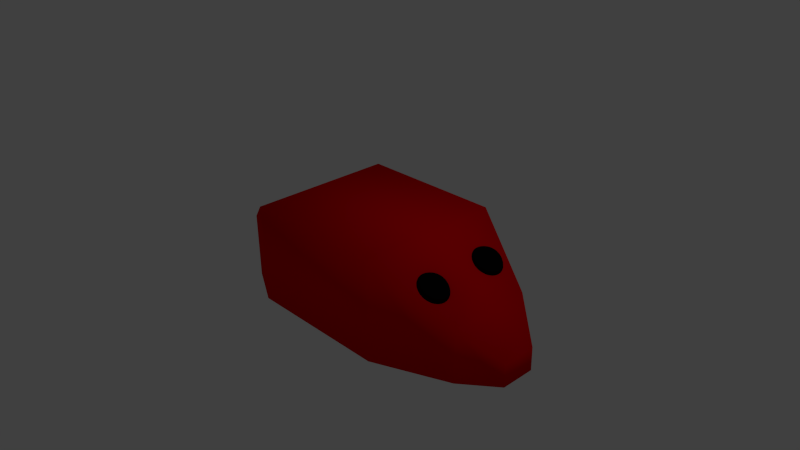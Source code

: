 # Source: head.blend  (saved by Blender 2.73.0; exported with 4.5.12 LTS)
import bpy
from mathutils import Matrix  # noqa: F401  (used for matrix-valued properties, if any)

bpy.ops.wm.read_factory_settings(use_empty=True)
scene = bpy.context.scene
scene.name = 'Scene'

# ---- collections
col_collection_1 = bpy.data.collections.new('Collection 1'); scene.collection.children.link(col_collection_1)

# ---- materials (node trees are filled in below, after node groups)
mat_head = bpy.data.materials.new('head')
mat_head.alpha_threshold = 0.0
mat_head.use_transparent_shadow = False
mat_head.diffuse_color = (0.8, 0.000929, 0.001822, 1.0)
mat_head.roughness = 0.5
mat_head.line_color = (0.0, 0.0, 0.0, 1.0)
mat_head_eyes = bpy.data.materials.new('head_eyes')
mat_head_eyes.alpha_threshold = 0.0
mat_head_eyes.use_transparent_shadow = False
mat_head_eyes.diffuse_color = (0.002063, 0.002063, 0.002063, 1.0)
mat_head_eyes.roughness = 0.5

# ---- material node trees

# ---- world
world_world = bpy.data.worlds.new('World'); scene.world = world_world
world_world.color = (0.05088, 0.05088, 0.05088)
world_world.use_sun_shadow = False
world_world.sun_shadow_jitter_overblur = 0.0
world_world.cycles.sampling_method = 'MANUAL'
world_world.cycles.sample_map_resolution = 256

# ---- cameras
cam_camera = bpy.data.cameras.new('Camera')
cam_camera.clip_end = 100.0
cam_camera.lens = 35.0
cam_camera.sensor_width = 32.0
cam_camera.sensor_height = 18.0
cam_camera.ortho_scale = 7.314
cam_camera.dof.focus_distance = 0.0
cam_camera.dof.aperture_fstop = 128.0

# ---- lights
light_lamp = bpy.data.lights.new('Lamp', 'POINT')
light_lamp.transmission_factor = 0.0
light_lamp.cutoff_distance = 30.0
light_lamp.energy = 100.0
light_lamp.shadow_buffer_clip_start = 1.001
light_lamp.shadow_soft_size = 0.1
light_lamp.shadow_maximum_resolution = 0.006
light_lamp.use_absolute_resolution = True
light_lamp.cycles.use_multiple_importance_sampling = False

# ---- meshes
me_cube = bpy.data.meshes.new('Cube')
me_cube.from_pydata([(1.0, 1.0, -0.67), (1.0, -1.0, -0.67), (-1.0, -1.0, -0.67), (-1.0, 1.0, -0.67), (1.0, 1.0, 0.67), (1.0, -1.0, 0.67), (-1.0, -1.0, 0.67), (-1.0, 1.0, 0.67), (1.98, 0.5773, -0.6851), (1.98, -0.5773, -0.6851), (1.98, 0.5773, 0.03155), (1.98, -0.5773, 0.03155), (2.436, 0.2371, -0.674), (2.436, -0.2371, -0.674), (2.436, 0.2371, -0.3563), (2.436, -0.2371, -0.3563), (-1.624, -0.6648, -0.6777), (-1.624, 0.6648, -0.6777), (-1.624, -0.6648, 0.2131), (-1.624, 0.6648, 0.2131)], [], [(0, 1, 2, 3), (4, 7, 6, 5), (4, 5, 11, 10), (1, 5, 6, 2), (6, 7, 19, 18), (4, 0, 3, 7), (10, 11, 15, 14), (5, 1, 9, 11), (0, 4, 10, 8), (1, 0, 8, 9), (12, 14, 15, 13), (11, 9, 13, 15), (8, 10, 14, 12), (9, 8, 12, 13), (16, 18, 19, 17), (7, 3, 17, 19), (2, 6, 18, 16), (3, 2, 16, 17)])
me_cube.polygons.foreach_set('use_smooth', [True] * 18)
_uv = me_cube.uv_layers.new(name='UVMap')
_uv.uv.foreach_set('vector', [0.3906, 0.2982, 0.3906, 0.5958, 0.09301, 0.5958, 0.09301, 0.2982, 0.4129, 0.2978, 0.1152, 0.2978, 0.1152, 0.0001815, 0.4129, 0.0001814, 0.4129, 0.2978, 0.4129, 0.0001814, 0.5869, 0.06309, 0.5869, 0.2349, 0.4032, 0.8004, 0.4032, 0.9998, 0.1056, 0.9998, 0.1056, 0.8004, 0.1152, 0.0001815, 0.1152, 0.2978, 0.0001814, 0.2479, 0.0001815, 0.05007, 0.4032, 0.5962, 0.4032, 0.7956, 0.1056, 0.7956, 0.1056, 0.5962, 0.5869, 0.2349, 0.5869, 0.06309, 0.676, 0.1137, 0.676, 0.1843, 0.4032, 0.9998, 0.4032, 0.8004, 0.5619, 0.7982, 0.5619, 0.9048, 0.4032, 0.7956, 0.4032, 0.5962, 0.5619, 0.6912, 0.5619, 0.7978, 0.3906, 0.5958, 0.3906, 0.2982, 0.5364, 0.3611, 0.5364, 0.5329, 0.6752, 0.4311, 0.6752, 0.4784, 0.6047, 0.4784, 0.6047, 0.4311, 0.5619, 0.9048, 0.5619, 0.7982, 0.6466, 0.7998, 0.6466, 0.8471, 0.5619, 0.7978, 0.5619, 0.6912, 0.6466, 0.7489, 0.6466, 0.7962, 0.5364, 0.5329, 0.5364, 0.3611, 0.6043, 0.4117, 0.6043, 0.4823, 0.6047, 0.4307, 0.6047, 0.2982, 0.8025, 0.2982, 0.8025, 0.4307, 0.1056, 0.5962, 0.1056, 0.7956, 0.0001814, 0.7967, 0.0001814, 0.6641, 0.1056, 0.8004, 0.1056, 0.9998, 0.0001814, 0.9318, 0.0001822, 0.7993, 0.09301, 0.2982, 0.09301, 0.5958, 0.0001814, 0.5459, 0.0001816, 0.3481])
me_cube.materials.append(mat_head)
me_cube.use_remesh_preserve_volume = False
me_cube.use_remesh_preserve_attributes = False
me_cube.use_mirror_vertex_groups = False
me_cube.update()
me_sphere_001 = bpy.data.meshes.new('Sphere.001')
me_sphere_001.from_pydata([(-0.1951, -3.96, 0.9808), (-0.3827, -3.96, 0.9239), (-0.5556, -3.96, 0.8315), (-0.7071, -3.96, 0.7071), (-0.8315, -3.96, 0.5556), (-0.9239, -3.96, 0.3827), (-0.9808, -3.96, 0.1951), (-1.0, -3.96, 7.55e-08), (-0.9808, -3.96, -0.1951), (-0.9239, -3.96, -0.3827), (-0.8315, -3.96, -0.5556), (-0.7071, -3.96, -0.7071), (-0.5556, -3.96, -0.8315), (-0.3827, -3.96, -0.9239), (-0.1951, -3.96, -0.9808), (-0.1913, -3.922, 0.9808), (-0.3753, -3.885, 0.9239), (-0.5449, -3.851, 0.8315), (-0.6935, -3.822, 0.7071), (-0.8155, -3.798, 0.5556), (-0.9061, -3.779, 0.3827), (-0.9619, -3.768, 0.1951), (-0.9808, -3.765, 7.55e-08), (-0.9619, -3.768, -0.1951), (-0.9061, -3.779, -0.3827), (-0.8155, -3.798, -0.5556), (-0.6935, -3.822, -0.7071), (-0.5449, -3.851, -0.8315), (-0.3753, -3.885, -0.9239), (-0.1913, -3.922, -0.9808), (-0.1802, -3.885, 0.9808), (-0.3536, -3.813, 0.9239), (-0.5133, -3.747, 0.8315), (-0.6533, -3.689, 0.7071), (-0.7682, -3.642, 0.5556), (-0.8536, -3.606, 0.3827), (-0.9061, -3.584, 0.1951), (-0.9239, -3.577, 7.55e-08), (-0.9061, -3.584, -0.1951), (-0.8536, -3.606, -0.3827), (-0.7682, -3.642, -0.5556), (-0.6533, -3.689, -0.7071), (-0.5133, -3.747, -0.8315), (-0.3536, -3.813, -0.9239), (-0.1802, -3.885, -0.9808), (-0.1622, -3.851, 0.9808), (-0.3182, -3.747, 0.9239), (-0.4619, -3.651, 0.8315), (-0.5879, -3.567, 0.7071), (-0.6913, -3.498, 0.5556), (-0.7682, -3.446, 0.3827), (-0.8155, -3.415, 0.1951), (-0.8315, -3.404, 7.55e-08), (-0.8155, -3.415, -0.1951), (-0.7682, -3.446, -0.3827), (-0.6913, -3.498, -0.5556), (-0.5879, -3.567, -0.7071), (-0.4619, -3.651, -0.8315), (-0.3182, -3.747, -0.9239), (-0.1622, -3.851, -0.9808), (-0.1379, -3.822, 0.9808), (-0.2706, -3.689, 0.9239), (-0.3928, -3.567, 0.8315), (-0.5, -3.46, 0.7071), (-0.5879, -3.372, 0.5556), (-0.6533, -3.306, 0.3827), (-0.6935, -3.266, 0.1951), (-0.7071, -3.253, 7.55e-08), (-0.6935, -3.266, -0.1951), (-0.6533, -3.306, -0.3827), (-0.5879, -3.372, -0.5556), (-0.5, -3.46, -0.7071), (-0.3928, -3.567, -0.8315), (-0.2706, -3.689, -0.9239), (-0.1379, -3.822, -0.9808), (-0.1084, -3.798, 0.9808), (-0.2126, -3.642, 0.9239), (-0.3087, -3.498, 0.8315), (-0.3928, -3.372, 0.7071), (-0.4619, -3.268, 0.5556), (-0.5133, -3.192, 0.3827), (-0.5449, -3.144, 0.1951), (-0.5556, -3.128, 7.55e-08), (-0.5449, -3.144, -0.1951), (-0.5133, -3.192, -0.3827), (-0.4619, -3.268, -0.5556), (-0.3928, -3.372, -0.7071), (-0.3087, -3.498, -0.8315), (-0.2126, -3.642, -0.9239), (-0.1084, -3.798, -0.9808), (-0.07466, -3.779, 0.9808), (-0.1464, -3.606, 0.9239), (-0.2126, -3.446, 0.8315), (-0.2706, -3.306, 0.7071), (-0.3182, -3.192, 0.5556), (-0.3536, -3.106, 0.3827), (-0.3753, -3.054, 0.1951), (-0.3827, -3.036, 7.55e-08), (-0.3753, -3.054, -0.1951), (-0.3536, -3.106, -0.3827), (-0.3182, -3.192, -0.5556), (-0.2706, -3.306, -0.7071), (-0.2126, -3.446, -0.8315), (-0.1464, -3.606, -0.9239), (-0.07466, -3.779, -0.9808), (-0.03806, -3.768, 0.9808), (-0.07466, -3.584, 0.9239), (-0.1084, -3.415, 0.8315), (-0.1379, -3.266, 0.7071), (-0.1622, -3.144, 0.5556), (-0.1802, -3.054, 0.3827), (-0.1913, -2.998, 0.1951), (-0.1951, -2.979, 7.55e-08), (-0.1913, -2.998, -0.1951), (-0.1802, -3.054, -0.3827), (-0.1622, -3.144, -0.5556), (-0.1379, -3.266, -0.7071), (-0.1084, -3.415, -0.8315), (-0.07466, -3.584, -0.9239), (-0.03806, -3.768, -0.9808), (8.035e-07, -3.765, 0.9808), (7.96e-07, -3.577, 0.9239), (7.886e-07, -3.404, 0.8315), (7.96e-07, -3.253, 0.7071), (8.109e-07, -3.128, 0.5556), (7.513e-07, -3.036, 0.3827), (8.705e-07, -2.979, 0.1951), (8.556e-07, -2.96, 7.55e-08), (8.705e-07, -2.979, -0.1951), (7.066e-07, -3.036, -0.3827), (8.109e-07, -3.128, -0.5556), (7.96e-07, -3.253, -0.7071), (8.184e-07, -3.404, -0.8315), (7.811e-07, -3.577, -0.9239), (7.848e-07, -3.765, -0.9808), (0.03806, -3.768, 0.9808), (0.07466, -3.584, 0.9239), (0.1084, -3.415, 0.8315), (0.138, -3.266, 0.7071), (0.1622, -3.144, 0.5556), (0.1802, -3.054, 0.3827), (0.1913, -2.998, 0.1951), (0.1951, -2.979, 7.55e-08), (0.1913, -2.998, -0.1951), (0.1802, -3.054, -0.3827), (0.1622, -3.144, -0.5556), (0.138, -3.266, -0.7071), (0.1084, -3.415, -0.8315), (0.07466, -3.584, -0.9239), (0.03806, -3.768, -0.9808), (0.07466, -3.779, 0.9808), (0.1464, -3.606, 0.9239), (0.2126, -3.446, 0.8315), (0.2706, -3.306, 0.7071), (0.3182, -3.192, 0.5556), (0.3536, -3.106, 0.3827), (0.3753, -3.054, 0.1951), (0.3827, -3.036, 7.55e-08), (0.3753, -3.054, -0.1951), (0.3536, -3.106, -0.3827), (0.3182, -3.192, -0.5556), (0.2706, -3.306, -0.7071), (0.2126, -3.446, -0.8315), (0.1464, -3.606, -0.9239), (0.07466, -3.779, -0.9808), (0.1084, -3.798, 0.9808), (0.2126, -3.642, 0.9239), (0.3087, -3.498, 0.8315), (0.3928, -3.372, 0.7071), (0.4619, -3.268, 0.5556), (0.5133, -3.192, 0.3827), (0.5449, -3.144, 0.1951), (0.5556, -3.128, 7.55e-08), (0.5449, -3.144, -0.1951), (0.5133, -3.192, -0.3827), (0.4619, -3.268, -0.5556), (0.3928, -3.372, -0.7071), (0.3087, -3.498, -0.8315), (0.2126, -3.642, -0.9239), (0.1084, -3.798, -0.9808), (0.138, -3.822, 0.9808), (0.2706, -3.689, 0.9239), (0.3928, -3.567, 0.8315), (0.5, -3.46, 0.7071), (0.5879, -3.372, 0.5556), (0.6533, -3.306, 0.3827), (0.6935, -3.266, 0.1951), (0.7071, -3.253, 7.55e-08), (0.6935, -3.266, -0.1951), (0.6533, -3.306, -0.3827), (0.5879, -3.372, -0.5556), (0.5, -3.46, -0.7071), (0.3928, -3.567, -0.8315), (0.2706, -3.689, -0.9239), (0.138, -3.822, -0.9808), (0.1622, -3.851, 0.9808), (0.3182, -3.747, 0.9239), (0.4619, -3.651, 0.8315), (0.5879, -3.567, 0.7071), (0.6913, -3.498, 0.5556), (0.7682, -3.446, 0.3827), (0.8155, -3.415, 0.1951), (0.8315, -3.404, 7.55e-08), (0.8155, -3.415, -0.1951), (0.7682, -3.446, -0.3827), (0.6913, -3.498, -0.5556), (0.5879, -3.567, -0.7071), (0.4619, -3.651, -0.8315), (0.3182, -3.747, -0.9239), (0.1622, -3.851, -0.9808), (0.1802, -3.885, 0.9808), (0.3536, -3.813, 0.9239), (0.5133, -3.747, 0.8315), (0.6533, -3.689, 0.7071), (0.7682, -3.642, 0.5556), (0.8536, -3.606, 0.3827), (0.9061, -3.584, 0.1951), (0.9239, -3.577, 7.55e-08), (0.9061, -3.584, -0.1951), (0.8536, -3.606, -0.3827), (0.7682, -3.642, -0.5556), (0.6533, -3.689, -0.7071), (0.5133, -3.747, -0.8315), (0.3536, -3.813, -0.9239), (0.1802, -3.885, -0.9808), (0.1913, -3.922, 0.9808), (0.3753, -3.885, 0.9239), (0.5449, -3.851, 0.8315), (0.6935, -3.822, 0.7071), (0.8155, -3.798, 0.5556), (0.9061, -3.779, 0.3827), (0.9619, -3.768, 0.1951), (0.9808, -3.765, 7.55e-08), (0.9619, -3.768, -0.1951), (0.9061, -3.779, -0.3827), (0.8155, -3.798, -0.5556), (0.6935, -3.822, -0.7071), (0.5449, -3.851, -0.8315), (0.3753, -3.885, -0.9239), (0.1913, -3.922, -0.9808), (0.1951, -3.96, 0.9808), (0.3827, -3.96, 0.9239), (0.5556, -3.96, 0.8315), (0.7071, -3.96, 0.7071), (0.8315, -3.96, 0.5556), (0.9239, -3.96, 0.3827), (0.9808, -3.96, 0.1951), (1.0, -3.96, 7.55e-08), (0.9808, -3.96, -0.1951), (0.9239, -3.96, -0.3827), (0.8315, -3.96, -0.5556), (0.7071, -3.96, -0.7071), (0.5556, -3.96, -0.8315), (0.3827, -3.96, -0.9239), (0.1951, -3.96, -0.9808), (0.1913, -3.998, 0.9808), (0.3753, -4.034, 0.9239), (0.5449, -4.068, 0.8315), (0.6935, -4.098, 0.7071), (0.8155, -4.122, 0.5556), (0.9061, -4.14, 0.3827), (0.9619, -4.151, 0.1951), (0.9808, -4.155, 7.55e-08), (0.9619, -4.151, -0.1951), (0.9061, -4.14, -0.3827), (0.8155, -4.122, -0.5556), (0.6935, -4.098, -0.7071), (0.5449, -4.068, -0.8315), (0.3753, -4.034, -0.9239), (0.1913, -3.998, -0.9808), (0.1802, -4.034, 0.9808), (0.3536, -4.106, 0.9239), (0.5133, -4.172, 0.8315), (0.6533, -4.23, 0.7071), (0.7682, -4.278, 0.5556), (0.8536, -4.313, 0.3827), (0.9061, -4.335, 0.1951), (0.9239, -4.342, 7.55e-08), (0.9061, -4.335, -0.1951), (0.8536, -4.313, -0.3827), (0.7682, -4.278, -0.5556), (0.6533, -4.23, -0.7071), (0.5133, -4.172, -0.8315), (0.3536, -4.106, -0.9239), (0.1802, -4.034, -0.9808), (0.1622, -4.068, 0.9808), (0.3182, -4.172, 0.9239), (0.4619, -4.268, 0.8315), (0.5879, -4.353, 0.7071), (0.6913, -4.422, 0.5556), (0.7682, -4.473, 0.3827), (0.8155, -4.505, 0.1951), (0.8315, -4.515, 7.55e-08), (0.8155, -4.505, -0.1951), (0.7682, -4.473, -0.3827), (0.6913, -4.422, -0.5556), (0.5879, -4.353, -0.7071), (0.4619, -4.268, -0.8315), (0.3182, -4.172, -0.9239), (0.1622, -4.068, -0.9808), (0.138, -4.098, 0.9808), (0.2706, -4.23, 0.9239), (0.3928, -4.353, 0.8315), (0.5, -4.46, 0.7071), (0.5879, -4.548, 0.5556), (0.6533, -4.613, 0.3827), (0.6935, -4.653, 0.1951), (0.7071, -4.667, 7.55e-08), (0.6935, -4.653, -0.1951), (0.6533, -4.613, -0.3827), (0.5879, -4.548, -0.5556), (0.5, -4.46, -0.7071), (0.3928, -4.353, -0.8315), (0.2706, -4.23, -0.9239), (0.138, -4.098, -0.9808), (0.1084, -4.122, 0.9808), (0.2126, -4.278, 0.9239), (0.3087, -4.422, 0.8315), (0.3928, -4.548, 0.7071), (0.4619, -4.651, 0.5556), (0.5133, -4.728, 0.3827), (0.5449, -4.775, 0.1951), (0.5556, -4.791, 7.55e-08), (0.5449, -4.775, -0.1951), (0.5133, -4.728, -0.3827), (0.4619, -4.651, -0.5556), (0.3928, -4.548, -0.7071), (0.3087, -4.422, -0.8315), (0.2126, -4.278, -0.9239), (0.1084, -4.122, -0.9808), (8.027e-07, -3.96, -1.0), (0.07466, -4.14, 0.9808), (0.1464, -4.313, 0.9239), (0.2126, -4.473, 0.8315), (0.2706, -4.613, 0.7071), (0.3182, -4.728, 0.5556), (0.3536, -4.813, 0.3827), (0.3753, -4.866, 0.1951), (0.3827, -4.884, 7.55e-08), (0.3753, -4.866, -0.1951), (0.3536, -4.813, -0.3827), (0.3182, -4.728, -0.5556), (0.2706, -4.613, -0.7071), (0.2126, -4.473, -0.8315), (0.1464, -4.313, -0.9239), (0.07466, -4.14, -0.9808), (0.03806, -4.151, 0.9808), (0.07466, -4.335, 0.9239), (0.1084, -4.505, 0.8315), (0.138, -4.653, 0.7071), (0.1622, -4.775, 0.5556), (0.1802, -4.866, 0.3827), (0.1913, -4.922, 0.1951), (0.1951, -4.941, 7.55e-08), (0.1913, -4.922, -0.1951), (0.1802, -4.866, -0.3827), (0.1622, -4.775, -0.5556), (0.138, -4.653, -0.7071), (0.1084, -4.505, -0.8315), (0.07466, -4.335, -0.9239), (0.03806, -4.151, -0.9808), (7.886e-07, -4.155, 0.9808), (7.588e-07, -4.342, 0.9239), (7.588e-07, -4.515, 0.8315), (6.619e-07, -4.667, 0.7071), (6.172e-07, -4.791, 0.5556), (7.96e-07, -4.884, 0.3827), (5.725e-07, -4.941, 0.1951), (6.172e-07, -4.96, 7.55e-08), (5.725e-07, -4.941, -0.1951), (7.96e-07, -4.884, -0.3827), (6.172e-07, -4.791, -0.5556), (6.619e-07, -4.667, -0.7071), (7.364e-07, -4.515, -0.8315), (7.29e-07, -4.342, -0.9239), (7.923e-07, -4.155, -0.9808), (-0.03806, -4.151, 0.9808), (-0.07466, -4.335, 0.9239), (-0.1084, -4.505, 0.8315), (-0.1379, -4.653, 0.7071), (-0.1622, -4.775, 0.5556), (-0.1802, -4.866, 0.3827), (-0.1913, -4.922, 0.1951), (-0.1951, -4.941, 7.55e-08), (-0.1913, -4.922, -0.1951), (-0.1802, -4.866, -0.3827), (-0.1622, -4.775, -0.5556), (-0.1379, -4.653, -0.7071), (-0.1084, -4.505, -0.8315), (-0.07466, -4.335, -0.9239), (-0.03806, -4.151, -0.9808), (-0.07466, -4.14, 0.9808), (-0.1464, -4.313, 0.9239), (-0.2126, -4.473, 0.8315), (-0.2706, -4.613, 0.7071), (-0.3182, -4.728, 0.5556), (-0.3536, -4.813, 0.3827), (-0.3753, -4.866, 0.1951), (-0.3827, -4.884, 7.55e-08), (-0.3753, -4.866, -0.1951), (-0.3536, -4.813, -0.3827), (-0.3182, -4.728, -0.5556), (-0.2706, -4.613, -0.7071), (-0.2126, -4.473, -0.8315), (-0.1464, -4.313, -0.9239), (-0.07466, -4.14, -0.9808), (-0.1084, -4.122, 0.9808), (-0.2126, -4.278, 0.9239), (-0.3087, -4.422, 0.8315), (-0.3928, -4.548, 0.7071), (-0.4619, -4.651, 0.5556), (-0.5133, -4.728, 0.3827), (-0.5449, -4.775, 0.1951), (-0.5556, -4.791, 7.55e-08), (-0.5449, -4.775, -0.1951), (-0.5133, -4.728, -0.3827), (-0.4619, -4.651, -0.5556), (-0.3928, -4.548, -0.7071), (-0.3087, -4.422, -0.8315), (-0.2126, -4.278, -0.9239), (-0.1084, -4.122, -0.9808), (-0.1379, -4.098, 0.9808), (-0.2706, -4.23, 0.9239), (-0.3928, -4.353, 0.8315), (-0.5, -4.46, 0.7071), (-0.5879, -4.548, 0.5556), (-0.6533, -4.613, 0.3827), (-0.6935, -4.653, 0.1951), (-0.7071, -4.667, 7.55e-08), (-0.6935, -4.653, -0.1951), (-0.6533, -4.613, -0.3827), (-0.5879, -4.548, -0.5556), (-0.5, -4.46, -0.7071), (-0.3928, -4.353, -0.8315), (-0.2706, -4.23, -0.9239), (-0.1379, -4.098, -0.9808), (-0.1622, -4.068, 0.9808), (-0.3182, -4.172, 0.9239), (-0.4619, -4.268, 0.8315), (-0.5879, -4.353, 0.7071), (-0.6913, -4.422, 0.5556), (-0.7682, -4.473, 0.3827), (-0.8155, -4.505, 0.1951), (-0.8315, -4.515, 7.55e-08), (-0.8155, -4.505, -0.1951), (-0.7682, -4.473, -0.3827), (-0.6913, -4.422, -0.5556), (-0.5879, -4.353, -0.7071), (-0.4619, -4.268, -0.8315), (-0.3182, -4.172, -0.9239), (-0.1622, -4.068, -0.9808), (5.016e-07, -3.96, 1.0), (-0.1802, -4.034, 0.9808), (-0.3536, -4.106, 0.9239), (-0.5133, -4.172, 0.8315), (-0.6533, -4.23, 0.7071), (-0.7682, -4.278, 0.5556), (-0.8536, -4.313, 0.3827), (-0.9061, -4.335, 0.1951), (-0.9239, -4.342, 7.55e-08), (-0.9061, -4.335, -0.1951), (-0.8536, -4.313, -0.3827), (-0.7682, -4.278, -0.5556), (-0.6533, -4.23, -0.7071), (-0.5133, -4.172, -0.8315), (-0.3536, -4.106, -0.9239), (-0.1802, -4.034, -0.9808), (-0.1913, -3.998, 0.9808), (-0.3753, -4.034, 0.9239), (-0.5449, -4.068, 0.8315), (-0.6935, -4.098, 0.7071), (-0.8155, -4.122, 0.5556), (-0.9061, -4.14, 0.3827), (-0.9619, -4.151, 0.1951), (-0.9808, -4.155, 7.55e-08), (-0.9619, -4.151, -0.1951), (-0.9061, -4.14, -0.3827), (-0.8155, -4.122, -0.5556), (-0.6935, -4.098, -0.7071), (-0.5449, -4.068, -0.8315), (-0.3753, -4.034, -0.9239), (-0.1913, -3.998, -0.9808), (-0.1951, 0.0, 0.9808), (-0.3827, 0.0, 0.9239), (-0.5556, 0.0, 0.8315), (-0.7071, 0.0, 0.7071), (-0.8315, 0.0, 0.5556), (-0.9239, 0.0, 0.3827), (-0.9808, 0.0, 0.1951), (-1.0, 0.0, 7.55e-08), (-0.9808, 0.0, -0.1951), (-0.9239, 0.0, -0.3827), (-0.8315, 0.0, -0.5556), (-0.7071, 0.0, -0.7071), (-0.5556, 0.0, -0.8315), (-0.3827, 0.0, -0.9239), (-0.1951, 0.0, -0.9808), (-0.1913, 0.03806, 0.9808), (-0.3753, 0.07466, 0.9239), (-0.5449, 0.1084, 0.8315), (-0.6935, 0.1379, 0.7071), (-0.8155, 0.1622, 0.5556), (-0.9061, 0.1802, 0.3827), (-0.9619, 0.1913, 0.1951), (-0.9808, 0.1951, 7.55e-08), (-0.9619, 0.1913, -0.1951), (-0.9061, 0.1802, -0.3827), (-0.8155, 0.1622, -0.5556), (-0.6935, 0.1379, -0.7071), (-0.5449, 0.1084, -0.8315), (-0.3753, 0.07466, -0.9239), (-0.1913, 0.03806, -0.9808), (-0.1802, 0.07466, 0.9808), (-0.3536, 0.1464, 0.9239), (-0.5133, 0.2126, 0.8315), (-0.6533, 0.2706, 0.7071), (-0.7682, 0.3182, 0.5556), (-0.8536, 0.3536, 0.3827), (-0.9061, 0.3753, 0.1951), (-0.9239, 0.3827, 7.55e-08), (-0.9061, 0.3753, -0.1951), (-0.8536, 0.3536, -0.3827), (-0.7682, 0.3182, -0.5556), (-0.6533, 0.2706, -0.7071), (-0.5133, 0.2126, -0.8315), (-0.3536, 0.1464, -0.9239), (-0.1802, 0.07466, -0.9808), (-0.1622, 0.1084, 0.9808), (-0.3182, 0.2126, 0.9239), (-0.4619, 0.3087, 0.8315), (-0.5879, 0.3928, 0.7071), (-0.6913, 0.4619, 0.5556), (-0.7682, 0.5133, 0.3827), (-0.8155, 0.5449, 0.1951), (-0.8315, 0.5556, 7.55e-08), (-0.8155, 0.5449, -0.1951), (-0.7682, 0.5133, -0.3827), (-0.6913, 0.4619, -0.5556), (-0.5879, 0.3928, -0.7071), (-0.4619, 0.3087, -0.8315), (-0.3182, 0.2126, -0.9239), (-0.1622, 0.1084, -0.9808), (-0.1379, 0.1379, 0.9808), (-0.2706, 0.2706, 0.9239), (-0.3928, 0.3928, 0.8315), (-0.5, 0.5, 0.7071), (-0.5879, 0.5879, 0.5556), (-0.6533, 0.6533, 0.3827), (-0.6935, 0.6935, 0.1951), (-0.7071, 0.7071, 7.55e-08), (-0.6935, 0.6935, -0.1951), (-0.6533, 0.6533, -0.3827), (-0.5879, 0.5879, -0.5556), (-0.5, 0.5, -0.7071), (-0.3928, 0.3928, -0.8315), (-0.2706, 0.2706, -0.9239), (-0.1379, 0.1379, -0.9808), (-0.1084, 0.1622, 0.9808), (-0.2126, 0.3182, 0.9239), (-0.3087, 0.4619, 0.8315), (-0.3928, 0.5879, 0.7071), (-0.4619, 0.6913, 0.5556), (-0.5133, 0.7682, 0.3827), (-0.5449, 0.8155, 0.1951), (-0.5556, 0.8315, 7.55e-08), (-0.5449, 0.8155, -0.1951), (-0.5133, 0.7682, -0.3827), (-0.4619, 0.6913, -0.5556), (-0.3928, 0.5879, -0.7071), (-0.3087, 0.4619, -0.8315), (-0.2126, 0.3182, -0.9239), (-0.1084, 0.1622, -0.9808), (-0.07466, 0.1802, 0.9808), (-0.1464, 0.3536, 0.9239), (-0.2126, 0.5133, 0.8315), (-0.2706, 0.6533, 0.7071), (-0.3182, 0.7682, 0.5556), (-0.3536, 0.8536, 0.3827), (-0.3753, 0.9061, 0.1951), (-0.3827, 0.9239, 7.55e-08), (-0.3753, 0.9061, -0.1951), (-0.3536, 0.8536, -0.3827), (-0.3182, 0.7682, -0.5556), (-0.2706, 0.6533, -0.7071), (-0.2126, 0.5133, -0.8315), (-0.1464, 0.3536, -0.9239), (-0.07466, 0.1802, -0.9808), (-0.03806, 0.1913, 0.9808), (-0.07466, 0.3753, 0.9239), (-0.1084, 0.5449, 0.8315), (-0.1379, 0.6935, 0.7071), (-0.1622, 0.8155, 0.5556), (-0.1802, 0.9061, 0.3827), (-0.1913, 0.9619, 0.1951), (-0.1951, 0.9808, 7.55e-08), (-0.1913, 0.9619, -0.1951), (-0.1802, 0.9061, -0.3827), (-0.1622, 0.8155, -0.5556), (-0.1379, 0.6935, -0.7071), (-0.1084, 0.5449, -0.8315), (-0.07466, 0.3753, -0.9239), (-0.03806, 0.1913, -0.9808), (3.266e-07, 0.1951, 0.9808), (3.192e-07, 0.3827, 0.9239), (3.117e-07, 0.5556, 0.8315), (3.192e-07, 0.7071, 0.7071), (3.341e-07, 0.8315, 0.5556), (2.745e-07, 0.9239, 0.3827), (3.937e-07, 0.9808, 0.1951), (3.788e-07, 1.0, 7.55e-08), (3.937e-07, 0.9808, -0.1951), (2.298e-07, 0.9239, -0.3827), (3.341e-07, 0.8315, -0.5556), (3.192e-07, 0.7071, -0.7071), (3.415e-07, 0.5556, -0.8315), (3.043e-07, 0.3827, -0.9239), (3.08e-07, 0.1951, -0.9808), (0.03806, 0.1913, 0.9808), (0.07466, 0.3753, 0.9239), (0.1084, 0.5449, 0.8315), (0.138, 0.6935, 0.7071), (0.1622, 0.8155, 0.5556), (0.1802, 0.9061, 0.3827), (0.1913, 0.9619, 0.1951), (0.1951, 0.9808, 7.55e-08), (0.1913, 0.9619, -0.1951), (0.1802, 0.9061, -0.3827), (0.1622, 0.8155, -0.5556), (0.138, 0.6935, -0.7071), (0.1084, 0.5449, -0.8315), (0.07466, 0.3753, -0.9239), (0.03806, 0.1913, -0.9808), (0.07466, 0.1802, 0.9808), (0.1464, 0.3536, 0.9239), (0.2126, 0.5133, 0.8315), (0.2706, 0.6533, 0.7071), (0.3182, 0.7682, 0.5556), (0.3536, 0.8536, 0.3827), (0.3753, 0.9061, 0.1951), (0.3827, 0.9239, 7.55e-08), (0.3753, 0.9061, -0.1951), (0.3536, 0.8536, -0.3827), (0.3182, 0.7682, -0.5556), (0.2706, 0.6533, -0.7071), (0.2126, 0.5133, -0.8315), (0.1464, 0.3536, -0.9239), (0.07466, 0.1802, -0.9808), (0.1084, 0.1622, 0.9808), (0.2126, 0.3182, 0.9239), (0.3087, 0.4619, 0.8315), (0.3928, 0.5879, 0.7071), (0.4619, 0.6913, 0.5556), (0.5133, 0.7682, 0.3827), (0.5449, 0.8155, 0.1951), (0.5556, 0.8315, 7.55e-08), (0.5449, 0.8155, -0.1951), (0.5133, 0.7682, -0.3827), (0.4619, 0.6913, -0.5556), (0.3928, 0.5879, -0.7071), (0.3087, 0.4619, -0.8315), (0.2126, 0.3182, -0.9239), (0.1084, 0.1622, -0.9808), (0.138, 0.1379, 0.9808), (0.2706, 0.2706, 0.9239), (0.3928, 0.3928, 0.8315), (0.5, 0.5, 0.7071), (0.5879, 0.5879, 0.5556), (0.6533, 0.6533, 0.3827), (0.6935, 0.6935, 0.1951), (0.7071, 0.7071, 7.55e-08), (0.6935, 0.6935, -0.1951), (0.6533, 0.6533, -0.3827), (0.5879, 0.5879, -0.5556), (0.5, 0.5, -0.7071), (0.3928, 0.3928, -0.8315), (0.2706, 0.2706, -0.9239), (0.138, 0.1379, -0.9808), (0.1622, 0.1084, 0.9808), (0.3182, 0.2126, 0.9239), (0.4619, 0.3087, 0.8315), (0.5879, 0.3928, 0.7071), (0.6913, 0.4619, 0.5556), (0.7682, 0.5133, 0.3827), (0.8155, 0.5449, 0.1951), (0.8315, 0.5556, 7.55e-08), (0.8155, 0.5449, -0.1951), (0.7682, 0.5133, -0.3827), (0.6913, 0.4619, -0.5556), (0.5879, 0.3928, -0.7071), (0.4619, 0.3087, -0.8315), (0.3182, 0.2126, -0.9239), (0.1622, 0.1084, -0.9808), (0.1802, 0.07466, 0.9808), (0.3536, 0.1464, 0.9239), (0.5133, 0.2126, 0.8315), (0.6533, 0.2706, 0.7071), (0.7682, 0.3182, 0.5556), (0.8536, 0.3536, 0.3827), (0.9061, 0.3753, 0.1951), (0.9239, 0.3827, 7.55e-08), (0.9061, 0.3753, -0.1951), (0.8536, 0.3536, -0.3827), (0.7682, 0.3182, -0.5556), (0.6533, 0.2706, -0.7071), (0.5133, 0.2126, -0.8315), (0.3536, 0.1464, -0.9239), (0.1802, 0.07466, -0.9808), (0.1913, 0.03806, 0.9808), (0.3753, 0.07466, 0.9239), (0.5449, 0.1084, 0.8315), (0.6935, 0.1379, 0.7071), (0.8155, 0.1622, 0.5556), (0.9061, 0.1802, 0.3827), (0.9619, 0.1913, 0.1951), (0.9808, 0.1951, 7.55e-08), (0.9619, 0.1913, -0.1951), (0.9061, 0.1802, -0.3827), (0.8155, 0.1622, -0.5556), (0.6935, 0.1379, -0.7071), (0.5449, 0.1084, -0.8315), (0.3753, 0.07466, -0.9239), (0.1913, 0.03806, -0.9808), (0.1951, -7.212e-09, 0.9808), (0.3827, 4.122e-08, 0.9239), (0.5556, 2.632e-08, 0.8315), (0.7071, -2.584e-08, 0.7071), (0.8315, -8.544e-08, 0.5556), (0.9239, 6.357e-08, 0.3827), (0.9808, -8.544e-08, 0.1951), (1.0, -1.003e-07, 7.55e-08), (0.9808, -8.544e-08, -0.1951), (0.9239, 6.357e-08, -0.3827), (0.8315, -8.544e-08, -0.5556), (0.7071, -2.584e-08, -0.7071), (0.5556, -1.094e-08, -0.8315), (0.3827, 3.964e-09, -0.9239), (0.1951, 3.964e-09, -0.9808), (0.1913, -0.03806, 0.9808), (0.3753, -0.07466, 0.9239), (0.5449, -0.1084, 0.8315), (0.6935, -0.1379, 0.7071), (0.8155, -0.1622, 0.5556), (0.9061, -0.1802, 0.3827), (0.9619, -0.1913, 0.1951), (0.9808, -0.1951, 7.55e-08), (0.9619, -0.1913, -0.1951), (0.9061, -0.1802, -0.3827), (0.8155, -0.1622, -0.5556), (0.6935, -0.1379, -0.7071), (0.5449, -0.1084, -0.8315), (0.3753, -0.07466, -0.9239), (0.1913, -0.03806, -0.9808), (0.1802, -0.07466, 0.9808), (0.3536, -0.1464, 0.9239), (0.5133, -0.2126, 0.8315), (0.6533, -0.2706, 0.7071), (0.7682, -0.3182, 0.5556), (0.8536, -0.3536, 0.3827), (0.9061, -0.3753, 0.1951), (0.9239, -0.3827, 7.55e-08), (0.9061, -0.3753, -0.1951), (0.8536, -0.3536, -0.3827), (0.7682, -0.3182, -0.5556), (0.6533, -0.2706, -0.7071), (0.5133, -0.2126, -0.8315), (0.3536, -0.1464, -0.9239), (0.1802, -0.07466, -0.9808), (0.1622, -0.1084, 0.9808), (0.3182, -0.2126, 0.9239), (0.4619, -0.3087, 0.8315), (0.5879, -0.3928, 0.7071), (0.6913, -0.4619, 0.5556), (0.7682, -0.5133, 0.3827), (0.8155, -0.5449, 0.1951), (0.8315, -0.5556, 7.55e-08), (0.8155, -0.5449, -0.1951), (0.7682, -0.5133, -0.3827), (0.6913, -0.4619, -0.5556), (0.5879, -0.3928, -0.7071), (0.4619, -0.3087, -0.8315), (0.3182, -0.2126, -0.9239), (0.1622, -0.1084, -0.9808), (0.138, -0.1379, 0.9808), (0.2706, -0.2706, 0.9239), (0.3928, -0.3928, 0.8315), (0.5, -0.5, 0.7071), (0.5879, -0.5879, 0.5556), (0.6533, -0.6533, 0.3827), (0.6935, -0.6935, 0.1951), (0.7071, -0.7071, 7.55e-08), (0.6935, -0.6935, -0.1951), (0.6533, -0.6533, -0.3827), (0.5879, -0.5879, -0.5556), (0.5, -0.5, -0.7071), (0.3928, -0.3928, -0.8315), (0.2706, -0.2706, -0.9239), (0.1379, -0.1379, -0.9808), (0.1084, -0.1622, 0.9808), (0.2126, -0.3182, 0.9239), (0.3087, -0.4619, 0.8315), (0.3928, -0.5879, 0.7071), (0.4619, -0.6913, 0.5556), (0.5133, -0.7682, 0.3827), (0.5449, -0.8155, 0.1951), (0.5556, -0.8315, 7.55e-08), (0.5449, -0.8155, -0.1951), (0.5133, -0.7682, -0.3827), (0.4619, -0.6913, -0.5556), (0.3928, -0.5879, -0.7071), (0.3087, -0.4619, -0.8315), (0.2126, -0.3182, -0.9239), (0.1084, -0.1622, -0.9808), (3.258e-07, 0.0, -1.0), (0.07466, -0.1802, 0.9808), (0.1464, -0.3536, 0.9239), (0.2126, -0.5133, 0.8315), (0.2706, -0.6533, 0.7071), (0.3182, -0.7682, 0.5556), (0.3536, -0.8536, 0.3827), (0.3753, -0.9061, 0.1951), (0.3827, -0.9239, 7.55e-08), (0.3753, -0.9061, -0.1951), (0.3536, -0.8536, -0.3827), (0.3182, -0.7682, -0.5556), (0.2706, -0.6533, -0.7071), (0.2126, -0.5133, -0.8315), (0.1464, -0.3536, -0.9239), (0.07466, -0.1802, -0.9808), (0.03806, -0.1913, 0.9808), (0.07466, -0.3753, 0.9239), (0.1084, -0.5449, 0.8315), (0.1379, -0.6935, 0.7071), (0.1622, -0.8155, 0.5556), (0.1802, -0.9061, 0.3827), (0.1913, -0.9619, 0.1951), (0.1951, -0.9808, 7.55e-08), (0.1913, -0.9619, -0.1951), (0.1802, -0.9061, -0.3827), (0.1622, -0.8155, -0.5556), (0.1379, -0.6935, -0.7071), (0.1084, -0.5449, -0.8315), (0.07466, -0.3753, -0.9239), (0.03806, -0.1913, -0.9808), (3.117e-07, -0.1951, 0.9808), (2.819e-07, -0.3827, 0.9239), (2.819e-07, -0.5556, 0.8315), (1.851e-07, -0.7071, 0.7071), (1.404e-07, -0.8315, 0.5556), (3.192e-07, -0.9239, 0.3827), (9.567e-08, -0.9808, 0.1951), (1.404e-07, -1.0, 7.55e-08), (9.567e-08, -0.9808, -0.1951), (3.192e-07, -0.9239, -0.3827), (1.404e-07, -0.8315, -0.5556), (1.851e-07, -0.7071, -0.7071), (2.596e-07, -0.5556, -0.8315), (2.521e-07, -0.3827, -0.9239), (3.155e-07, -0.1951, -0.9808), (-0.03806, -0.1913, 0.9808), (-0.07466, -0.3753, 0.9239), (-0.1084, -0.5449, 0.8315), (-0.1379, -0.6935, 0.7071), (-0.1622, -0.8155, 0.5556), (-0.1802, -0.9061, 0.3827), (-0.1913, -0.9619, 0.1951), (-0.1951, -0.9808, 7.55e-08), (-0.1913, -0.9619, -0.1951), (-0.1802, -0.9061, -0.3827), (-0.1622, -0.8155, -0.5556), (-0.1379, -0.6935, -0.7071), (-0.1084, -0.5449, -0.8315), (-0.07466, -0.3753, -0.9239), (-0.03806, -0.1913, -0.9808), (-0.07466, -0.1802, 0.9808), (-0.1464, -0.3536, 0.9239), (-0.2126, -0.5133, 0.8315), (-0.2706, -0.6533, 0.7071), (-0.3182, -0.7682, 0.5556), (-0.3536, -0.8536, 0.3827), (-0.3753, -0.9061, 0.1951), (-0.3827, -0.9239, 7.55e-08), (-0.3753, -0.9061, -0.1951), (-0.3536, -0.8536, -0.3827), (-0.3182, -0.7682, -0.5556), (-0.2706, -0.6533, -0.7071), (-0.2126, -0.5133, -0.8315), (-0.1464, -0.3536, -0.9239), (-0.07466, -0.1802, -0.9808), (-0.1084, -0.1622, 0.9808), (-0.2126, -0.3182, 0.9239), (-0.3087, -0.4619, 0.8315), (-0.3928, -0.5879, 0.7071), (-0.4619, -0.6913, 0.5556), (-0.5133, -0.7682, 0.3827), (-0.5449, -0.8155, 0.1951), (-0.5556, -0.8315, 7.55e-08), (-0.5449, -0.8155, -0.1951), (-0.5133, -0.7682, -0.3827), (-0.4619, -0.6913, -0.5556), (-0.3928, -0.5879, -0.7071), (-0.3087, -0.4619, -0.8315), (-0.2126, -0.3182, -0.9239), (-0.1084, -0.1622, -0.9808), (-0.1379, -0.1379, 0.9808), (-0.2706, -0.2706, 0.9239), (-0.3928, -0.3928, 0.8315), (-0.5, -0.5, 0.7071), (-0.5879, -0.5879, 0.5556), (-0.6533, -0.6533, 0.3827), (-0.6935, -0.6935, 0.1951), (-0.7071, -0.7071, 7.55e-08), (-0.6935, -0.6935, -0.1951), (-0.6533, -0.6533, -0.3827), (-0.5879, -0.5879, -0.5556), (-0.5, -0.5, -0.7071), (-0.3928, -0.3928, -0.8315), (-0.2706, -0.2706, -0.9239), (-0.1379, -0.1379, -0.9808), (-0.1622, -0.1084, 0.9808), (-0.3182, -0.2126, 0.9239), (-0.4619, -0.3087, 0.8315), (-0.5879, -0.3928, 0.7071), (-0.6913, -0.4619, 0.5556), (-0.7682, -0.5133, 0.3827), (-0.8155, -0.5449, 0.1951), (-0.8315, -0.5556, 7.55e-08), (-0.8155, -0.5449, -0.1951), (-0.7682, -0.5133, -0.3827), (-0.6913, -0.4619, -0.5556), (-0.5879, -0.3928, -0.7071), (-0.4619, -0.3087, -0.8315), (-0.3182, -0.2126, -0.9239), (-0.1622, -0.1084, -0.9808), (2.48e-08, -1.247e-07, 1.0), (-0.1802, -0.07466, 0.9808), (-0.3536, -0.1464, 0.9239), (-0.5133, -0.2126, 0.8315), (-0.6533, -0.2706, 0.7071), (-0.7682, -0.3182, 0.5556), (-0.8536, -0.3536, 0.3827), (-0.9061, -0.3753, 0.1951), (-0.9239, -0.3827, 7.55e-08), (-0.9061, -0.3753, -0.1951), (-0.8536, -0.3536, -0.3827), (-0.7682, -0.3182, -0.5556), (-0.6533, -0.2706, -0.7071), (-0.5133, -0.2126, -0.8315), (-0.3536, -0.1464, -0.9239), (-0.1802, -0.07466, -0.9808), (-0.1913, -0.03806, 0.9808), (-0.3753, -0.07466, 0.9239), (-0.5449, -0.1084, 0.8315), (-0.6935, -0.1379, 0.7071), (-0.8155, -0.1622, 0.5556), (-0.9061, -0.1802, 0.3827), (-0.9619, -0.1913, 0.1951), (-0.9808, -0.1951, 7.55e-08), (-0.9619, -0.1913, -0.1951), (-0.9061, -0.1802, -0.3827), (-0.8155, -0.1622, -0.5556), (-0.6935, -0.1379, -0.7071), (-0.5449, -0.1084, -0.8315), (-0.3753, -0.07466, -0.9239), (-0.1913, -0.03806, -0.9808)], [], [(11, 10, 25, 26), (9, 8, 23, 24), (7, 6, 21, 22), (5, 4, 19, 20), (3, 2, 17, 18), (14, 13, 28, 29), (1, 0, 15, 16), (12, 11, 26, 27), (10, 9, 24, 25), (8, 7, 22, 23), (6, 5, 20, 21), (4, 3, 18, 19), (2, 1, 16, 17), (13, 12, 27, 28), (21, 20, 35, 36), (19, 18, 33, 34), (17, 16, 31, 32), (28, 27, 42, 43), (26, 25, 40, 41), (24, 23, 38, 39), (22, 21, 36, 37), (20, 19, 34, 35), (18, 17, 32, 33), (29, 28, 43, 44), (16, 15, 30, 31), (27, 26, 41, 42), (25, 24, 39, 40), (23, 22, 37, 38), (36, 35, 50, 51), (34, 33, 48, 49), (32, 31, 46, 47), (43, 42, 57, 58), (41, 40, 55, 56), (39, 38, 53, 54), (37, 36, 51, 52), (35, 34, 49, 50), (33, 32, 47, 48), (44, 43, 58, 59), (31, 30, 45, 46), (42, 41, 56, 57), (40, 39, 54, 55), (38, 37, 52, 53), (51, 50, 65, 66), (49, 48, 63, 64), (47, 46, 61, 62), (58, 57, 72, 73), (56, 55, 70, 71), (54, 53, 68, 69), (52, 51, 66, 67), (50, 49, 64, 65), (48, 47, 62, 63), (59, 58, 73, 74), (46, 45, 60, 61), (57, 56, 71, 72), (55, 54, 69, 70), (53, 52, 67, 68), (66, 65, 80, 81), (64, 63, 78, 79), (62, 61, 76, 77), (73, 72, 87, 88), (71, 70, 85, 86), (69, 68, 83, 84), (67, 66, 81, 82), (65, 64, 79, 80), (63, 62, 77, 78), (74, 73, 88, 89), (61, 60, 75, 76), (72, 71, 86, 87), (70, 69, 84, 85), (68, 67, 82, 83), (81, 80, 95, 96), (79, 78, 93, 94), (77, 76, 91, 92), (88, 87, 102, 103), (86, 85, 100, 101), (84, 83, 98, 99), (82, 81, 96, 97), (80, 79, 94, 95), (78, 77, 92, 93), (89, 88, 103, 104), (76, 75, 90, 91), (87, 86, 101, 102), (85, 84, 99, 100), (83, 82, 97, 98), (96, 95, 110, 111), (94, 93, 108, 109), (92, 91, 106, 107), (103, 102, 117, 118), (101, 100, 115, 116), (99, 98, 113, 114), (97, 96, 111, 112), (95, 94, 109, 110), (93, 92, 107, 108), (104, 103, 118, 119), (91, 90, 105, 106), (102, 101, 116, 117), (100, 99, 114, 115), (98, 97, 112, 113), (111, 110, 125, 126), (109, 108, 123, 124), (107, 106, 121, 122), (118, 117, 132, 133), (116, 115, 130, 131), (114, 113, 128, 129), (112, 111, 126, 127), (110, 109, 124, 125), (108, 107, 122, 123), (119, 118, 133, 134), (106, 105, 120, 121), (117, 116, 131, 132), (115, 114, 129, 130), (113, 112, 127, 128), (126, 125, 140, 141), (124, 123, 138, 139), (122, 121, 136, 137), (133, 132, 147, 148), (131, 130, 145, 146), (129, 128, 143, 144), (127, 126, 141, 142), (125, 124, 139, 140), (123, 122, 137, 138), (134, 133, 148, 149), (121, 120, 135, 136), (132, 131, 146, 147), (130, 129, 144, 145), (128, 127, 142, 143), (141, 140, 155, 156), (139, 138, 153, 154), (137, 136, 151, 152), (148, 147, 162, 163), (146, 145, 160, 161), (144, 143, 158, 159), (142, 141, 156, 157), (140, 139, 154, 155), (138, 137, 152, 153), (149, 148, 163, 164), (136, 135, 150, 151), (147, 146, 161, 162), (145, 144, 159, 160), (143, 142, 157, 158), (156, 155, 170, 171), (154, 153, 168, 169), (152, 151, 166, 167), (163, 162, 177, 178), (161, 160, 175, 176), (159, 158, 173, 174), (157, 156, 171, 172), (155, 154, 169, 170), (153, 152, 167, 168), (164, 163, 178, 179), (151, 150, 165, 166), (162, 161, 176, 177), (160, 159, 174, 175), (158, 157, 172, 173), (171, 170, 185, 186), (169, 168, 183, 184), (167, 166, 181, 182), (178, 177, 192, 193), (176, 175, 190, 191), (174, 173, 188, 189), (172, 171, 186, 187), (170, 169, 184, 185), (168, 167, 182, 183), (179, 178, 193, 194), (166, 165, 180, 181), (177, 176, 191, 192), (175, 174, 189, 190), (173, 172, 187, 188), (186, 185, 200, 201), (184, 183, 198, 199), (182, 181, 196, 197), (193, 192, 207, 208), (191, 190, 205, 206), (189, 188, 203, 204), (187, 186, 201, 202), (185, 184, 199, 200), (183, 182, 197, 198), (194, 193, 208, 209), (181, 180, 195, 196), (192, 191, 206, 207), (190, 189, 204, 205), (188, 187, 202, 203), (201, 200, 215, 216), (199, 198, 213, 214), (197, 196, 211, 212), (208, 207, 222, 223), (206, 205, 220, 221), (204, 203, 218, 219), (202, 201, 216, 217), (200, 199, 214, 215), (198, 197, 212, 213), (209, 208, 223, 224), (196, 195, 210, 211), (207, 206, 221, 222), (205, 204, 219, 220), (203, 202, 217, 218), (216, 215, 230, 231), (214, 213, 228, 229), (212, 211, 226, 227), (223, 222, 237, 238), (221, 220, 235, 236), (219, 218, 233, 234), (217, 216, 231, 232), (215, 214, 229, 230), (213, 212, 227, 228), (224, 223, 238, 239), (211, 210, 225, 226), (222, 221, 236, 237), (220, 219, 234, 235), (218, 217, 232, 233), (231, 230, 245, 246), (229, 228, 243, 244), (227, 226, 241, 242), (238, 237, 252, 253), (236, 235, 250, 251), (234, 233, 248, 249), (232, 231, 246, 247), (230, 229, 244, 245), (228, 227, 242, 243), (239, 238, 253, 254), (226, 225, 240, 241), (237, 236, 251, 252), (235, 234, 249, 250), (233, 232, 247, 248), (246, 245, 260, 261), (244, 243, 258, 259), (242, 241, 256, 257), (253, 252, 267, 268), (251, 250, 265, 266), (249, 248, 263, 264), (247, 246, 261, 262), (245, 244, 259, 260), (243, 242, 257, 258), (254, 253, 268, 269), (241, 240, 255, 256), (252, 251, 266, 267), (250, 249, 264, 265), (248, 247, 262, 263), (261, 260, 275, 276), (259, 258, 273, 274), (257, 256, 271, 272), (268, 267, 282, 283), (266, 265, 280, 281), (264, 263, 278, 279), (262, 261, 276, 277), (260, 259, 274, 275), (258, 257, 272, 273), (269, 268, 283, 284), (256, 255, 270, 271), (267, 266, 281, 282), (265, 264, 279, 280), (263, 262, 277, 278), (276, 275, 290, 291), (274, 273, 288, 289), (272, 271, 286, 287), (283, 282, 297, 298), (281, 280, 295, 296), (279, 278, 293, 294), (277, 276, 291, 292), (275, 274, 289, 290), (273, 272, 287, 288), (284, 283, 298, 299), (271, 270, 285, 286), (282, 281, 296, 297), (280, 279, 294, 295), (278, 277, 292, 293), (291, 290, 305, 306), (289, 288, 303, 304), (287, 286, 301, 302), (298, 297, 312, 313), (296, 295, 310, 311), (294, 293, 308, 309), (292, 291, 306, 307), (290, 289, 304, 305), (288, 287, 302, 303), (299, 298, 313, 314), (286, 285, 300, 301), (297, 296, 311, 312), (295, 294, 309, 310), (293, 292, 307, 308), (306, 305, 320, 321), (304, 303, 318, 319), (302, 301, 316, 317), (313, 312, 327, 328), (311, 310, 325, 326), (309, 308, 323, 324), (307, 306, 321, 322), (305, 304, 319, 320), (303, 302, 317, 318), (314, 313, 328, 329), (301, 300, 315, 316), (312, 311, 326, 327), (310, 309, 324, 325), (308, 307, 322, 323), (321, 320, 336, 337), (319, 318, 334, 335), (317, 316, 332, 333), (328, 327, 343, 344), (326, 325, 341, 342), (324, 323, 339, 340), (322, 321, 337, 338), (320, 319, 335, 336), (318, 317, 333, 334), (329, 328, 344, 345), (316, 315, 331, 332), (327, 326, 342, 343), (325, 324, 340, 341), (323, 322, 338, 339), (337, 336, 351, 352), (335, 334, 349, 350), (333, 332, 347, 348), (344, 343, 358, 359), (342, 341, 356, 357), (340, 339, 354, 355), (338, 337, 352, 353), (336, 335, 350, 351), (334, 333, 348, 349), (345, 344, 359, 360), (332, 331, 346, 347), (343, 342, 357, 358), (341, 340, 355, 356), (339, 338, 353, 354), (352, 351, 366, 367), (350, 349, 364, 365), (348, 347, 362, 363), (359, 358, 373, 374), (357, 356, 371, 372), (355, 354, 369, 370), (353, 352, 367, 368), (351, 350, 365, 366), (349, 348, 363, 364), (360, 359, 374, 375), (347, 346, 361, 362), (358, 357, 372, 373), (356, 355, 370, 371), (354, 353, 368, 369), (367, 366, 381, 382), (365, 364, 379, 380), (363, 362, 377, 378), (374, 373, 388, 389), (372, 371, 386, 387), (370, 369, 384, 385), (368, 367, 382, 383), (366, 365, 380, 381), (364, 363, 378, 379), (375, 374, 389, 390), (362, 361, 376, 377), (373, 372, 387, 388), (371, 370, 385, 386), (369, 368, 383, 384), (382, 381, 396, 397), (380, 379, 394, 395), (378, 377, 392, 393), (389, 388, 403, 404), (387, 386, 401, 402), (385, 384, 399, 400), (383, 382, 397, 398), (381, 380, 395, 396), (379, 378, 393, 394), (390, 389, 404, 405), (377, 376, 391, 392), (388, 387, 402, 403), (386, 385, 400, 401), (384, 383, 398, 399), (397, 396, 411, 412), (395, 394, 409, 410), (393, 392, 407, 408), (404, 403, 418, 419), (402, 401, 416, 417), (400, 399, 414, 415), (398, 397, 412, 413), (396, 395, 410, 411), (394, 393, 408, 409), (405, 404, 419, 420), (392, 391, 406, 407), (403, 402, 417, 418), (401, 400, 415, 416), (399, 398, 413, 414), (412, 411, 426, 427), (410, 409, 424, 425), (408, 407, 422, 423), (419, 418, 433, 434), (417, 416, 431, 432), (415, 414, 429, 430), (413, 412, 427, 428), (411, 410, 425, 426), (409, 408, 423, 424), (420, 419, 434, 435), (407, 406, 421, 422), (418, 417, 432, 433), (416, 415, 430, 431), (414, 413, 428, 429), (427, 426, 441, 442), (425, 424, 439, 440), (423, 422, 437, 438), (434, 433, 448, 449), (432, 431, 446, 447), (430, 429, 444, 445), (428, 427, 442, 443), (426, 425, 440, 441), (424, 423, 438, 439), (435, 434, 449, 450), (422, 421, 436, 437), (433, 432, 447, 448), (431, 430, 445, 446), (429, 428, 443, 444), (442, 441, 457, 458), (440, 439, 455, 456), (438, 437, 453, 454), (449, 448, 464, 465), (447, 446, 462, 463), (445, 444, 460, 461), (443, 442, 458, 459), (441, 440, 456, 457), (439, 438, 454, 455), (450, 449, 465, 466), (437, 436, 452, 453), (448, 447, 463, 464), (446, 445, 461, 462), (444, 443, 459, 460), (458, 457, 472, 473), (456, 455, 470, 471), (454, 453, 468, 469), (465, 464, 479, 480), (463, 462, 477, 478), (461, 460, 475, 476), (459, 458, 473, 474), (457, 456, 471, 472), (455, 454, 469, 470), (466, 465, 480, 481), (453, 452, 467, 468), (464, 463, 478, 479), (462, 461, 476, 477), (460, 459, 474, 475), (0, 451, 15), (330, 14, 29), (330, 29, 44), (15, 451, 30), (330, 44, 59), (30, 451, 45), (330, 59, 74), (45, 451, 60), (330, 74, 89), (60, 451, 75), (330, 89, 104), (75, 451, 90), (330, 104, 119), (90, 451, 105), (330, 119, 134), (105, 451, 120), (330, 134, 149), (120, 451, 135), (330, 149, 164), (135, 451, 150), (330, 164, 179), (150, 451, 165), (330, 179, 194), (165, 451, 180), (330, 194, 209), (180, 451, 195), (330, 209, 224), (195, 451, 210), (330, 224, 239), (210, 451, 225), (330, 239, 254), (225, 451, 240), (330, 254, 269), (240, 451, 255), (330, 269, 284), (255, 451, 270), (330, 284, 299), (270, 451, 285), (330, 299, 314), (285, 451, 300), (330, 314, 329), (300, 451, 315), (330, 329, 345), (315, 451, 331), (330, 345, 360), (331, 451, 346), (330, 360, 375), (346, 451, 361), (330, 375, 390), (361, 451, 376), (330, 390, 405), (376, 451, 391), (330, 405, 420), (391, 451, 406), (330, 420, 435), (406, 451, 421), (330, 435, 450), (421, 451, 436), (330, 450, 466), (436, 451, 452), (330, 466, 481), (452, 451, 467), (473, 472, 5, 6), (471, 470, 3, 4), (330, 481, 14), (469, 468, 1, 2), (480, 479, 12, 13), (467, 451, 0), (478, 477, 10, 11), (476, 475, 8, 9), (474, 473, 6, 7), (472, 471, 4, 5), (470, 469, 2, 3), (481, 480, 13, 14), (468, 467, 0, 1), (479, 478, 11, 12), (477, 476, 9, 10), (475, 474, 7, 8), (493, 492, 507, 508), (491, 490, 505, 506), (489, 488, 503, 504), (487, 486, 501, 502), (485, 484, 499, 500), (496, 495, 510, 511), (483, 482, 497, 498), (494, 493, 508, 509), (492, 491, 506, 507), (490, 489, 504, 505), (488, 487, 502, 503), (486, 485, 500, 501), (484, 483, 498, 499), (495, 494, 509, 510), (503, 502, 517, 518), (501, 500, 515, 516), (499, 498, 513, 514), (510, 509, 524, 525), (508, 507, 522, 523), (506, 505, 520, 521), (504, 503, 518, 519), (502, 501, 516, 517), (500, 499, 514, 515), (511, 510, 525, 526), (498, 497, 512, 513), (509, 508, 523, 524), (507, 506, 521, 522), (505, 504, 519, 520), (518, 517, 532, 533), (516, 515, 530, 531), (514, 513, 528, 529), (525, 524, 539, 540), (523, 522, 537, 538), (521, 520, 535, 536), (519, 518, 533, 534), (517, 516, 531, 532), (515, 514, 529, 530), (526, 525, 540, 541), (513, 512, 527, 528), (524, 523, 538, 539), (522, 521, 536, 537), (520, 519, 534, 535), (533, 532, 547, 548), (531, 530, 545, 546), (529, 528, 543, 544), (540, 539, 554, 555), (538, 537, 552, 553), (536, 535, 550, 551), (534, 533, 548, 549), (532, 531, 546, 547), (530, 529, 544, 545), (541, 540, 555, 556), (528, 527, 542, 543), (539, 538, 553, 554), (537, 536, 551, 552), (535, 534, 549, 550), (548, 547, 562, 563), (546, 545, 560, 561), (544, 543, 558, 559), (555, 554, 569, 570), (553, 552, 567, 568), (551, 550, 565, 566), (549, 548, 563, 564), (547, 546, 561, 562), (545, 544, 559, 560), (556, 555, 570, 571), (543, 542, 557, 558), (554, 553, 568, 569), (552, 551, 566, 567), (550, 549, 564, 565), (563, 562, 577, 578), (561, 560, 575, 576), (559, 558, 573, 574), (570, 569, 584, 585), (568, 567, 582, 583), (566, 565, 580, 581), (564, 563, 578, 579), (562, 561, 576, 577), (560, 559, 574, 575), (571, 570, 585, 586), (558, 557, 572, 573), (569, 568, 583, 584), (567, 566, 581, 582), (565, 564, 579, 580), (578, 577, 592, 593), (576, 575, 590, 591), (574, 573, 588, 589), (585, 584, 599, 600), (583, 582, 597, 598), (581, 580, 595, 596), (579, 578, 593, 594), (577, 576, 591, 592), (575, 574, 589, 590), (586, 585, 600, 601), (573, 572, 587, 588), (584, 583, 598, 599), (582, 581, 596, 597), (580, 579, 594, 595), (593, 592, 607, 608), (591, 590, 605, 606), (589, 588, 603, 604), (600, 599, 614, 615), (598, 597, 612, 613), (596, 595, 610, 611), (594, 593, 608, 609), (592, 591, 606, 607), (590, 589, 604, 605), (601, 600, 615, 616), (588, 587, 602, 603), (599, 598, 613, 614), (597, 596, 611, 612), (595, 594, 609, 610), (608, 607, 622, 623), (606, 605, 620, 621), (604, 603, 618, 619), (615, 614, 629, 630), (613, 612, 627, 628), (611, 610, 625, 626), (609, 608, 623, 624), (607, 606, 621, 622), (605, 604, 619, 620), (616, 615, 630, 631), (603, 602, 617, 618), (614, 613, 628, 629), (612, 611, 626, 627), (610, 609, 624, 625), (623, 622, 637, 638), (621, 620, 635, 636), (619, 618, 633, 634), (630, 629, 644, 645), (628, 627, 642, 643), (626, 625, 640, 641), (624, 623, 638, 639), (622, 621, 636, 637), (620, 619, 634, 635), (631, 630, 645, 646), (618, 617, 632, 633), (629, 628, 643, 644), (627, 626, 641, 642), (625, 624, 639, 640), (638, 637, 652, 653), (636, 635, 650, 651), (634, 633, 648, 649), (645, 644, 659, 660), (643, 642, 657, 658), (641, 640, 655, 656), (639, 638, 653, 654), (637, 636, 651, 652), (635, 634, 649, 650), (646, 645, 660, 661), (633, 632, 647, 648), (644, 643, 658, 659), (642, 641, 656, 657), (640, 639, 654, 655), (653, 652, 667, 668), (651, 650, 665, 666), (649, 648, 663, 664), (660, 659, 674, 675), (658, 657, 672, 673), (656, 655, 670, 671), (654, 653, 668, 669), (652, 651, 666, 667), (650, 649, 664, 665), (661, 660, 675, 676), (648, 647, 662, 663), (659, 658, 673, 674), (657, 656, 671, 672), (655, 654, 669, 670), (668, 667, 682, 683), (666, 665, 680, 681), (664, 663, 678, 679), (675, 674, 689, 690), (673, 672, 687, 688), (671, 670, 685, 686), (669, 668, 683, 684), (667, 666, 681, 682), (665, 664, 679, 680), (676, 675, 690, 691), (663, 662, 677, 678), (674, 673, 688, 689), (672, 671, 686, 687), (670, 669, 684, 685), (683, 682, 697, 698), (681, 680, 695, 696), (679, 678, 693, 694), (690, 689, 704, 705), (688, 687, 702, 703), (686, 685, 700, 701), (684, 683, 698, 699), (682, 681, 696, 697), (680, 679, 694, 695), (691, 690, 705, 706), (678, 677, 692, 693), (689, 688, 703, 704), (687, 686, 701, 702), (685, 684, 699, 700), (698, 697, 712, 713), (696, 695, 710, 711), (694, 693, 708, 709), (705, 704, 719, 720), (703, 702, 717, 718), (701, 700, 715, 716), (699, 698, 713, 714), (697, 696, 711, 712), (695, 694, 709, 710), (706, 705, 720, 721), (693, 692, 707, 708), (704, 703, 718, 719), (702, 701, 716, 717), (700, 699, 714, 715), (713, 712, 727, 728), (711, 710, 725, 726), (709, 708, 723, 724), (720, 719, 734, 735), (718, 717, 732, 733), (716, 715, 730, 731), (714, 713, 728, 729), (712, 711, 726, 727), (710, 709, 724, 725), (721, 720, 735, 736), (708, 707, 722, 723), (719, 718, 733, 734), (717, 716, 731, 732), (715, 714, 729, 730), (728, 727, 742, 743), (726, 725, 740, 741), (724, 723, 738, 739), (735, 734, 749, 750), (733, 732, 747, 748), (731, 730, 745, 746), (729, 728, 743, 744), (727, 726, 741, 742), (725, 724, 739, 740), (736, 735, 750, 751), (723, 722, 737, 738), (734, 733, 748, 749), (732, 731, 746, 747), (730, 729, 744, 745), (743, 742, 757, 758), (741, 740, 755, 756), (739, 738, 753, 754), (750, 749, 764, 765), (748, 747, 762, 763), (746, 745, 760, 761), (744, 743, 758, 759), (742, 741, 756, 757), (740, 739, 754, 755), (751, 750, 765, 766), (738, 737, 752, 753), (749, 748, 763, 764), (747, 746, 761, 762), (745, 744, 759, 760), (758, 757, 772, 773), (756, 755, 770, 771), (754, 753, 768, 769), (765, 764, 779, 780), (763, 762, 777, 778), (761, 760, 775, 776), (759, 758, 773, 774), (757, 756, 771, 772), (755, 754, 769, 770), (766, 765, 780, 781), (753, 752, 767, 768), (764, 763, 778, 779), (762, 761, 776, 777), (760, 759, 774, 775), (773, 772, 787, 788), (771, 770, 785, 786), (769, 768, 783, 784), (780, 779, 794, 795), (778, 777, 792, 793), (776, 775, 790, 791), (774, 773, 788, 789), (772, 771, 786, 787), (770, 769, 784, 785), (781, 780, 795, 796), (768, 767, 782, 783), (779, 778, 793, 794), (777, 776, 791, 792), (775, 774, 789, 790), (788, 787, 802, 803), (786, 785, 800, 801), (784, 783, 798, 799), (795, 794, 809, 810), (793, 792, 807, 808), (791, 790, 805, 806), (789, 788, 803, 804), (787, 786, 801, 802), (785, 784, 799, 800), (796, 795, 810, 811), (783, 782, 797, 798), (794, 793, 808, 809), (792, 791, 806, 807), (790, 789, 804, 805), (803, 802, 818, 819), (801, 800, 816, 817), (799, 798, 814, 815), (810, 809, 825, 826), (808, 807, 823, 824), (806, 805, 821, 822), (804, 803, 819, 820), (802, 801, 817, 818), (800, 799, 815, 816), (811, 810, 826, 827), (798, 797, 813, 814), (809, 808, 824, 825), (807, 806, 822, 823), (805, 804, 820, 821), (819, 818, 833, 834), (817, 816, 831, 832), (815, 814, 829, 830), (826, 825, 840, 841), (824, 823, 838, 839), (822, 821, 836, 837), (820, 819, 834, 835), (818, 817, 832, 833), (816, 815, 830, 831), (827, 826, 841, 842), (814, 813, 828, 829), (825, 824, 839, 840), (823, 822, 837, 838), (821, 820, 835, 836), (834, 833, 848, 849), (832, 831, 846, 847), (830, 829, 844, 845), (841, 840, 855, 856), (839, 838, 853, 854), (837, 836, 851, 852), (835, 834, 849, 850), (833, 832, 847, 848), (831, 830, 845, 846), (842, 841, 856, 857), (829, 828, 843, 844), (840, 839, 854, 855), (838, 837, 852, 853), (836, 835, 850, 851), (849, 848, 863, 864), (847, 846, 861, 862), (845, 844, 859, 860), (856, 855, 870, 871), (854, 853, 868, 869), (852, 851, 866, 867), (850, 849, 864, 865), (848, 847, 862, 863), (846, 845, 860, 861), (857, 856, 871, 872), (844, 843, 858, 859), (855, 854, 869, 870), (853, 852, 867, 868), (851, 850, 865, 866), (864, 863, 878, 879), (862, 861, 876, 877), (860, 859, 874, 875), (871, 870, 885, 886), (869, 868, 883, 884), (867, 866, 881, 882), (865, 864, 879, 880), (863, 862, 877, 878), (861, 860, 875, 876), (872, 871, 886, 887), (859, 858, 873, 874), (870, 869, 884, 885), (868, 867, 882, 883), (866, 865, 880, 881), (879, 878, 893, 894), (877, 876, 891, 892), (875, 874, 889, 890), (886, 885, 900, 901), (884, 883, 898, 899), (882, 881, 896, 897), (880, 879, 894, 895), (878, 877, 892, 893), (876, 875, 890, 891), (887, 886, 901, 902), (874, 873, 888, 889), (885, 884, 899, 900), (883, 882, 897, 898), (881, 880, 895, 896), (894, 893, 908, 909), (892, 891, 906, 907), (890, 889, 904, 905), (901, 900, 915, 916), (899, 898, 913, 914), (897, 896, 911, 912), (895, 894, 909, 910), (893, 892, 907, 908), (891, 890, 905, 906), (902, 901, 916, 917), (889, 888, 903, 904), (900, 899, 914, 915), (898, 897, 912, 913), (896, 895, 910, 911), (909, 908, 923, 924), (907, 906, 921, 922), (905, 904, 919, 920), (916, 915, 930, 931), (914, 913, 928, 929), (912, 911, 926, 927), (910, 909, 924, 925), (908, 907, 922, 923), (906, 905, 920, 921), (917, 916, 931, 932), (904, 903, 918, 919), (915, 914, 929, 930), (913, 912, 927, 928), (911, 910, 925, 926), (924, 923, 939, 940), (922, 921, 937, 938), (920, 919, 935, 936), (931, 930, 946, 947), (929, 928, 944, 945), (927, 926, 942, 943), (925, 924, 940, 941), (923, 922, 938, 939), (921, 920, 936, 937), (932, 931, 947, 948), (919, 918, 934, 935), (930, 929, 945, 946), (928, 927, 943, 944), (926, 925, 941, 942), (940, 939, 954, 955), (938, 937, 952, 953), (936, 935, 950, 951), (947, 946, 961, 962), (945, 944, 959, 960), (943, 942, 957, 958), (941, 940, 955, 956), (939, 938, 953, 954), (937, 936, 951, 952), (948, 947, 962, 963), (935, 934, 949, 950), (946, 945, 960, 961), (944, 943, 958, 959), (942, 941, 956, 957), (482, 933, 497), (812, 496, 511), (812, 511, 526), (497, 933, 512), (812, 526, 541), (512, 933, 527), (812, 541, 556), (527, 933, 542), (812, 556, 571), (542, 933, 557), (812, 571, 586), (557, 933, 572), (812, 586, 601), (572, 933, 587), (812, 601, 616), (587, 933, 602), (812, 616, 631), (602, 933, 617), (812, 631, 646), (617, 933, 632), (812, 646, 661), (632, 933, 647), (812, 661, 676), (647, 933, 662), (812, 676, 691), (662, 933, 677), (812, 691, 706), (677, 933, 692), (812, 706, 721), (692, 933, 707), (812, 721, 736), (707, 933, 722), (812, 736, 751), (722, 933, 737), (812, 751, 766), (737, 933, 752), (812, 766, 781), (752, 933, 767), (812, 781, 796), (767, 933, 782), (812, 796, 811), (782, 933, 797), (812, 811, 827), (797, 933, 813), (812, 827, 842), (813, 933, 828), (812, 842, 857), (828, 933, 843), (812, 857, 872), (843, 933, 858), (812, 872, 887), (858, 933, 873), (812, 887, 902), (873, 933, 888), (812, 902, 917), (888, 933, 903), (812, 917, 932), (903, 933, 918), (812, 932, 948), (918, 933, 934), (812, 948, 963), (934, 933, 949), (955, 954, 487, 488), (953, 952, 485, 486), (812, 963, 496), (951, 950, 483, 484), (962, 961, 494, 495), (949, 933, 482), (960, 959, 492, 493), (958, 957, 490, 491), (956, 955, 488, 489), (954, 953, 486, 487), (952, 951, 484, 485), (963, 962, 495, 496), (950, 949, 482, 483), (961, 960, 493, 494), (959, 958, 491, 492), (957, 956, 489, 490)])
me_sphere_001.polygons.foreach_set('use_smooth', [True] * 1024)
me_sphere_001.materials.append(mat_head_eyes)
me_sphere_001.use_remesh_preserve_volume = False
me_sphere_001.use_remesh_preserve_attributes = False
me_sphere_001.use_mirror_vertex_groups = False
me_sphere_001.update()

# ---- objects
ob_cube = bpy.data.objects.new('Cube', me_cube)
ob_lamp = bpy.data.objects.new('Lamp', light_lamp)
ob_camera = bpy.data.objects.new('Camera', cam_camera)
ob_sphere_001 = bpy.data.objects.new('Sphere.001', me_sphere_001)

# ---- transforms, parenting, visibility, modifiers, constraints
ob_cube.location = (0.0, 0.0, 0.0)
ob_cube.lock_rotations_4d = False
ob_cube.empty_display_type = 'ARROWS'
ob_cube.lineart.crease_threshold = 0.0
ob_lamp.location = (4.076, 1.005, 5.904)
ob_lamp.rotation_euler = (0.6503, 0.05522, 1.866)
ob_lamp.lock_rotations_4d = False
ob_lamp.empty_display_type = 'ARROWS'
ob_lamp.color = (0.0, 0.0, 0.0, 0.0)
ob_lamp.lineart.crease_threshold = 0.0
ob_camera.location = (7.481, -6.508, 5.344)
ob_camera.rotation_euler = (1.109, 0.01082, 0.8149)
ob_camera.lock_rotations_4d = False
ob_camera.empty_display_type = 'ARROWS'
ob_camera.color = (0.0, 0.0, 0.0, 0.0)
ob_camera.display_type = 'WIRE'
ob_camera.lineart.crease_threshold = 0.0
ob_sphere_001.location = (1.477, 0.455, 0.2451)
ob_sphere_001.scale = (0.23, 0.23, 0.23)
ob_sphere_001.lineart.crease_threshold = 0.0

# ---- collection membership
col_collection_1.objects.link(ob_cube)
col_collection_1.objects.link(ob_lamp)
col_collection_1.objects.link(ob_camera)
col_collection_1.objects.link(ob_sphere_001)

# ---- scene / render settings (as saved in the file)
scene.camera = ob_camera
scene.frame_start = 1; scene.frame_end = 250; scene.frame_set(1)
scene.render.engine = 'BLENDER_EEVEE_NEXT'
scene.render.resolution_percentage = 50
scene.render.dither_intensity = 0.0
scene.cycles.use_denoising = False
scene.cycles.samples = 10
scene.cycles.sampling_pattern = 'TABULATED_SOBOL'
scene.cycles.light_sampling_threshold = 0.0
scene.cycles.use_adaptive_sampling = False
scene.cycles.use_light_tree = False
scene.cycles.blur_glossy = 0.0
scene.cycles.pixel_filter_type = 'GAUSSIAN'
scene.cycles.sample_clamp_indirect = 0.0
scene.view_settings.view_transform = 'Standard'
bpy.context.view_layer.update()

